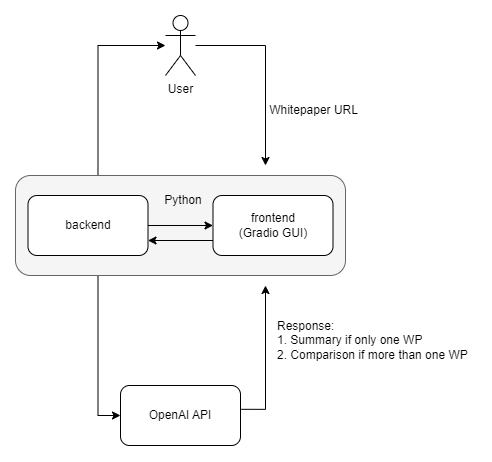

The diagram above was exported from draw.io. Its source (the exported page's mxGraphModel, read from the mxfile embedded in the PNG):
<mxGraphModel dx="852" dy="500" grid="1" gridSize="10" guides="1" tooltips="1" connect="1" arrows="1" fold="1" page="1" pageScale="1" pageWidth="1169" pageHeight="827" math="0" shadow="0">
  <root>
    <mxCell id="0" />
    <mxCell id="1" parent="0" />
    <mxCell id="2WiSoE61SiUN4ttnqUY1-6" style="edgeStyle=orthogonalEdgeStyle;rounded=0;orthogonalLoop=1;jettySize=auto;html=1;exitX=0.25;exitY=0;exitDx=0;exitDy=0;" edge="1" parent="1" source="2WiSoE61SiUN4ttnqUY1-2" target="2WiSoE61SiUN4ttnqUY1-1">
      <mxGeometry relative="1" as="geometry">
        <mxPoint x="272.2413793103449" y="80" as="targetPoint" />
        <Array as="points">
          <mxPoint x="273" y="80" />
        </Array>
      </mxGeometry>
    </mxCell>
    <mxCell id="2WiSoE61SiUN4ttnqUY1-7" style="edgeStyle=orthogonalEdgeStyle;rounded=0;orthogonalLoop=1;jettySize=auto;html=1;exitX=0.25;exitY=1;exitDx=0;exitDy=0;entryX=0;entryY=0.5;entryDx=0;entryDy=0;" edge="1" parent="1" source="2WiSoE61SiUN4ttnqUY1-2" target="PC3z8epkReEvYhlv9G19-2">
      <mxGeometry relative="1" as="geometry" />
    </mxCell>
    <mxCell id="2WiSoE61SiUN4ttnqUY1-2" value="" style="rounded=1;whiteSpace=wrap;html=1;fillColor=#f5f5f5;fontColor=#333333;strokeColor=#666666;" vertex="1" parent="1">
      <mxGeometry x="190" y="210" width="330" height="100" as="geometry" />
    </mxCell>
    <mxCell id="PC3z8epkReEvYhlv9G19-8" style="edgeStyle=orthogonalEdgeStyle;rounded=0;orthogonalLoop=1;jettySize=auto;html=1;" parent="1" source="PC3z8epkReEvYhlv9G19-1" target="PC3z8epkReEvYhlv9G19-7" edge="1">
      <mxGeometry relative="1" as="geometry" />
    </mxCell>
    <mxCell id="PC3z8epkReEvYhlv9G19-1" value="backend" style="rounded=1;whiteSpace=wrap;html=1;" parent="1" vertex="1">
      <mxGeometry x="202.5" y="230" width="120" height="60" as="geometry" />
    </mxCell>
    <mxCell id="2WiSoE61SiUN4ttnqUY1-10" style="edgeStyle=orthogonalEdgeStyle;rounded=0;orthogonalLoop=1;jettySize=auto;html=1;exitX=1.007;exitY=0.397;exitDx=0;exitDy=0;exitPerimeter=0;" edge="1" parent="1" source="PC3z8epkReEvYhlv9G19-2">
      <mxGeometry relative="1" as="geometry">
        <mxPoint x="440" y="320" as="targetPoint" />
        <Array as="points">
          <mxPoint x="440" y="444" />
        </Array>
      </mxGeometry>
    </mxCell>
    <mxCell id="PC3z8epkReEvYhlv9G19-2" value="OpenAI API" style="rounded=1;whiteSpace=wrap;html=1;" parent="1" vertex="1">
      <mxGeometry x="295" y="420" width="120" height="60" as="geometry" />
    </mxCell>
    <mxCell id="PC3z8epkReEvYhlv9G19-5" value="Whitepaper URL&amp;nbsp;" style="text;html=1;strokeColor=none;fillColor=none;align=center;verticalAlign=middle;whiteSpace=wrap;rounded=0;" parent="1" vertex="1">
      <mxGeometry x="440" y="130" width="100" height="30" as="geometry" />
    </mxCell>
    <mxCell id="PC3z8epkReEvYhlv9G19-6" value="Response:&lt;br&gt;1. Summary if only one WP&lt;br&gt;2. Comparison if more than one WP" style="text;html=1;strokeColor=none;fillColor=none;align=left;verticalAlign=middle;whiteSpace=wrap;rounded=0;" parent="1" vertex="1">
      <mxGeometry x="450" y="320" width="200" height="110" as="geometry" />
    </mxCell>
    <mxCell id="PC3z8epkReEvYhlv9G19-9" style="edgeStyle=orthogonalEdgeStyle;rounded=0;orthogonalLoop=1;jettySize=auto;html=1;exitX=0;exitY=0.75;exitDx=0;exitDy=0;entryX=1;entryY=0.75;entryDx=0;entryDy=0;" parent="1" source="PC3z8epkReEvYhlv9G19-7" target="PC3z8epkReEvYhlv9G19-1" edge="1">
      <mxGeometry relative="1" as="geometry" />
    </mxCell>
    <mxCell id="PC3z8epkReEvYhlv9G19-7" value="frontend&lt;br&gt;(Gradio GUI)" style="rounded=1;whiteSpace=wrap;html=1;" parent="1" vertex="1">
      <mxGeometry x="387.5" y="230" width="120" height="60" as="geometry" />
    </mxCell>
    <mxCell id="2WiSoE61SiUN4ttnqUY1-5" style="edgeStyle=orthogonalEdgeStyle;rounded=0;orthogonalLoop=1;jettySize=auto;html=1;" edge="1" parent="1" source="2WiSoE61SiUN4ttnqUY1-1">
      <mxGeometry relative="1" as="geometry">
        <mxPoint x="440" y="200" as="targetPoint" />
        <Array as="points">
          <mxPoint x="440" y="80" />
          <mxPoint x="440" y="200" />
        </Array>
      </mxGeometry>
    </mxCell>
    <mxCell id="2WiSoE61SiUN4ttnqUY1-1" value="User" style="shape=umlActor;verticalLabelPosition=bottom;verticalAlign=top;html=1;outlineConnect=0;" vertex="1" parent="1">
      <mxGeometry x="340" y="50" width="30" height="60" as="geometry" />
    </mxCell>
    <mxCell id="2WiSoE61SiUN4ttnqUY1-11" value="Python" style="text;html=1;strokeColor=none;fillColor=none;align=center;verticalAlign=middle;whiteSpace=wrap;rounded=0;" vertex="1" parent="1">
      <mxGeometry x="327.5" y="220" width="60" height="30" as="geometry" />
    </mxCell>
  </root>
</mxGraphModel>